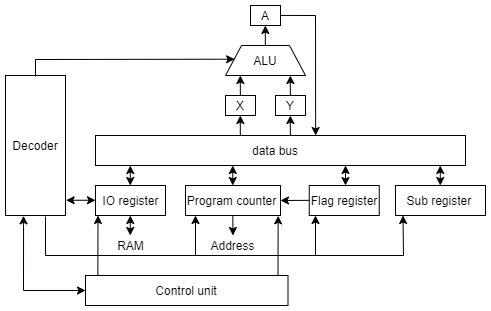

The diagram above was exported from draw.io. Its source (the exported page's mxGraphModel, read from the mxfile embedded in the PNG):
<mxGraphModel dx="474" dy="280" grid="1" gridSize="10" guides="1" tooltips="1" connect="1" arrows="1" fold="1" page="1" pageScale="1" pageWidth="850" pageHeight="1100" math="0" shadow="0">
  <root>
    <mxCell id="0" />
    <mxCell id="1" parent="0" />
    <mxCell id="sTP3EiuJDVrUFe4zMskh-2" value="" style="rounded=0;whiteSpace=wrap;html=1;" parent="1" vertex="1">
      <mxGeometry x="100" y="350" width="370" height="30" as="geometry" />
    </mxCell>
    <mxCell id="sTP3EiuJDVrUFe4zMskh-3" value="" style="rounded=0;whiteSpace=wrap;html=1;" parent="1" vertex="1">
      <mxGeometry x="100" y="400" width="70" height="30" as="geometry" />
    </mxCell>
    <mxCell id="sTP3EiuJDVrUFe4zMskh-7" value="IO register" style="text;html=1;strokeColor=none;fillColor=none;align=center;verticalAlign=middle;whiteSpace=wrap;rounded=0;" parent="1" vertex="1">
      <mxGeometry x="102.5" y="405" width="65" height="20" as="geometry" />
    </mxCell>
    <mxCell id="sTP3EiuJDVrUFe4zMskh-9" value="" style="shape=trapezoid;perimeter=trapezoidPerimeter;whiteSpace=wrap;html=1;" parent="1" vertex="1">
      <mxGeometry x="230" y="260" width="80" height="30" as="geometry" />
    </mxCell>
    <mxCell id="sTP3EiuJDVrUFe4zMskh-10" value="" style="rounded=0;whiteSpace=wrap;html=1;" parent="1" vertex="1">
      <mxGeometry x="230" y="310" width="30" height="20" as="geometry" />
    </mxCell>
    <mxCell id="sTP3EiuJDVrUFe4zMskh-11" value="" style="rounded=0;whiteSpace=wrap;html=1;" parent="1" vertex="1">
      <mxGeometry x="280" y="310" width="30" height="20" as="geometry" />
    </mxCell>
    <mxCell id="sTP3EiuJDVrUFe4zMskh-12" value="X" style="text;html=1;strokeColor=none;fillColor=none;align=center;verticalAlign=middle;whiteSpace=wrap;rounded=0;" parent="1" vertex="1">
      <mxGeometry x="225" y="310" width="40" height="20" as="geometry" />
    </mxCell>
    <mxCell id="sTP3EiuJDVrUFe4zMskh-13" value="Y" style="text;html=1;strokeColor=none;fillColor=none;align=center;verticalAlign=middle;whiteSpace=wrap;rounded=0;" parent="1" vertex="1">
      <mxGeometry x="275" y="310" width="40" height="20" as="geometry" />
    </mxCell>
    <mxCell id="sTP3EiuJDVrUFe4zMskh-14" value="" style="endArrow=classic;html=1;" parent="1" edge="1">
      <mxGeometry width="50" height="50" relative="1" as="geometry">
        <mxPoint x="244.82999999999998" y="350" as="sourcePoint" />
        <mxPoint x="244.82999999999998" y="330" as="targetPoint" />
        <Array as="points">
          <mxPoint x="244.82999999999998" y="340" />
        </Array>
      </mxGeometry>
    </mxCell>
    <mxCell id="sTP3EiuJDVrUFe4zMskh-15" value="" style="endArrow=classic;html=1;" parent="1" edge="1">
      <mxGeometry width="50" height="50" relative="1" as="geometry">
        <mxPoint x="294.8599999999999" y="350" as="sourcePoint" />
        <mxPoint x="294.8599999999999" y="330" as="targetPoint" />
        <Array as="points">
          <mxPoint x="294.86" y="340" />
        </Array>
      </mxGeometry>
    </mxCell>
    <mxCell id="sTP3EiuJDVrUFe4zMskh-16" value="" style="endArrow=classic;html=1;" parent="1" edge="1">
      <mxGeometry width="50" height="50" relative="1" as="geometry">
        <mxPoint x="244.85999999999993" y="310" as="sourcePoint" />
        <mxPoint x="244.85999999999993" y="290" as="targetPoint" />
        <Array as="points">
          <mxPoint x="244.85999999999999" y="300" />
        </Array>
      </mxGeometry>
    </mxCell>
    <mxCell id="sTP3EiuJDVrUFe4zMskh-17" value="" style="endArrow=classic;html=1;" parent="1" edge="1">
      <mxGeometry width="50" height="50" relative="1" as="geometry">
        <mxPoint x="294.8599999999999" y="310" as="sourcePoint" />
        <mxPoint x="294.8599999999999" y="290" as="targetPoint" />
        <Array as="points">
          <mxPoint x="294.86" y="300" />
        </Array>
      </mxGeometry>
    </mxCell>
    <mxCell id="sTP3EiuJDVrUFe4zMskh-18" value="ALU" style="text;html=1;strokeColor=none;fillColor=none;align=center;verticalAlign=middle;whiteSpace=wrap;rounded=0;" parent="1" vertex="1">
      <mxGeometry x="250" y="265" width="40" height="20" as="geometry" />
    </mxCell>
    <mxCell id="sTP3EiuJDVrUFe4zMskh-21" value="" style="rounded=0;whiteSpace=wrap;html=1;" parent="1" vertex="1">
      <mxGeometry x="255" y="220" width="30" height="20" as="geometry" />
    </mxCell>
    <mxCell id="sTP3EiuJDVrUFe4zMskh-22" value="A" style="text;html=1;strokeColor=none;fillColor=none;align=center;verticalAlign=middle;whiteSpace=wrap;rounded=0;" parent="1" vertex="1">
      <mxGeometry x="250" y="220" width="40" height="20" as="geometry" />
    </mxCell>
    <mxCell id="sTP3EiuJDVrUFe4zMskh-23" value="" style="endArrow=classic;html=1;" parent="1" edge="1">
      <mxGeometry width="50" height="50" relative="1" as="geometry">
        <mxPoint x="269.8599999999999" y="260" as="sourcePoint" />
        <mxPoint x="269.8599999999999" y="240" as="targetPoint" />
        <Array as="points">
          <mxPoint x="269.86" y="250" />
        </Array>
      </mxGeometry>
    </mxCell>
    <mxCell id="sTP3EiuJDVrUFe4zMskh-25" value="" style="rounded=0;whiteSpace=wrap;html=1;" parent="1" vertex="1">
      <mxGeometry x="313.75" y="400" width="70" height="30" as="geometry" />
    </mxCell>
    <mxCell id="sTP3EiuJDVrUFe4zMskh-26" value="Flag register" style="text;html=1;strokeColor=none;fillColor=none;align=center;verticalAlign=middle;whiteSpace=wrap;rounded=0;" parent="1" vertex="1">
      <mxGeometry x="310" y="405" width="77.5" height="20" as="geometry" />
    </mxCell>
    <mxCell id="sTP3EiuJDVrUFe4zMskh-30" value="" style="endArrow=none;html=1;" parent="1" edge="1">
      <mxGeometry width="50" height="50" relative="1" as="geometry">
        <mxPoint x="285" y="229.92" as="sourcePoint" />
        <mxPoint x="320" y="230" as="targetPoint" />
        <Array as="points">
          <mxPoint x="285" y="229.92" />
        </Array>
      </mxGeometry>
    </mxCell>
    <mxCell id="sTP3EiuJDVrUFe4zMskh-31" value="data bus" style="text;html=1;strokeColor=none;fillColor=none;align=center;verticalAlign=middle;whiteSpace=wrap;rounded=0;" parent="1" vertex="1">
      <mxGeometry x="255" y="355" width="50" height="20" as="geometry" />
    </mxCell>
    <mxCell id="sTP3EiuJDVrUFe4zMskh-32" value="" style="endArrow=classic;html=1;entryX=0.595;entryY=0;entryDx=0;entryDy=0;entryPerimeter=0;" parent="1" target="sTP3EiuJDVrUFe4zMskh-2" edge="1">
      <mxGeometry width="50" height="50" relative="1" as="geometry">
        <mxPoint x="320" y="230" as="sourcePoint" />
        <mxPoint x="430" y="190" as="targetPoint" />
      </mxGeometry>
    </mxCell>
    <mxCell id="sTP3EiuJDVrUFe4zMskh-33" value="" style="rounded=0;whiteSpace=wrap;html=1;" parent="1" vertex="1">
      <mxGeometry x="400" y="400" width="90" height="30" as="geometry" />
    </mxCell>
    <mxCell id="sTP3EiuJDVrUFe4zMskh-34" value="Sub register&amp;nbsp;" style="text;html=1;strokeColor=none;fillColor=none;align=center;verticalAlign=middle;whiteSpace=wrap;rounded=0;" parent="1" vertex="1">
      <mxGeometry x="407.5" y="405" width="75" height="20" as="geometry" />
    </mxCell>
    <mxCell id="sTP3EiuJDVrUFe4zMskh-37" value="" style="rounded=0;whiteSpace=wrap;html=1;" parent="1" vertex="1">
      <mxGeometry x="190" y="400" width="95" height="30" as="geometry" />
    </mxCell>
    <mxCell id="sTP3EiuJDVrUFe4zMskh-40" value="Program counter" style="text;html=1;strokeColor=none;fillColor=none;align=center;verticalAlign=middle;whiteSpace=wrap;rounded=0;" parent="1" vertex="1">
      <mxGeometry x="190" y="405" width="92.5" height="20" as="geometry" />
    </mxCell>
    <mxCell id="sTP3EiuJDVrUFe4zMskh-44" value="RAM" style="text;html=1;strokeColor=none;fillColor=none;align=center;verticalAlign=middle;whiteSpace=wrap;rounded=0;" parent="1" vertex="1">
      <mxGeometry x="112.5" y="450" width="45" height="20" as="geometry" />
    </mxCell>
    <mxCell id="sTP3EiuJDVrUFe4zMskh-45" value="" style="endArrow=classic;html=1;entryX=1;entryY=0.5;entryDx=0;entryDy=0;" parent="1" target="sTP3EiuJDVrUFe4zMskh-37" edge="1">
      <mxGeometry width="50" height="50" relative="1" as="geometry">
        <mxPoint x="313.75" y="414.83" as="sourcePoint" />
        <mxPoint x="296.75" y="414.83" as="targetPoint" />
      </mxGeometry>
    </mxCell>
    <mxCell id="sTP3EiuJDVrUFe4zMskh-46" value="" style="endArrow=classic;html=1;" parent="1" target="sTP3EiuJDVrUFe4zMskh-48" edge="1">
      <mxGeometry width="50" height="50" relative="1" as="geometry">
        <mxPoint x="237.33" y="430" as="sourcePoint" />
        <mxPoint x="237" y="450" as="targetPoint" />
      </mxGeometry>
    </mxCell>
    <mxCell id="sTP3EiuJDVrUFe4zMskh-48" value="Address" style="text;html=1;strokeColor=none;fillColor=none;align=center;verticalAlign=middle;whiteSpace=wrap;rounded=0;" parent="1" vertex="1">
      <mxGeometry x="215" y="450" width="45" height="20" as="geometry" />
    </mxCell>
    <mxCell id="sTP3EiuJDVrUFe4zMskh-49" value="&lt;br&gt;&lt;br&gt;&lt;br&gt;" style="rounded=0;whiteSpace=wrap;html=1;" parent="1" vertex="1">
      <mxGeometry x="10" y="290" width="60" height="140" as="geometry" />
    </mxCell>
    <mxCell id="sTP3EiuJDVrUFe4zMskh-50" value="Decoder" style="text;html=1;strokeColor=none;fillColor=none;align=center;verticalAlign=middle;whiteSpace=wrap;rounded=0;" parent="1" vertex="1">
      <mxGeometry x="20" y="350" width="40" height="20" as="geometry" />
    </mxCell>
    <mxCell id="sTP3EiuJDVrUFe4zMskh-54" value="" style="endArrow=none;html=1;endSize=65;comic=0;shadow=0;" parent="1" edge="1">
      <mxGeometry width="50" height="50" relative="1" as="geometry">
        <mxPoint x="40" y="291" as="sourcePoint" />
        <mxPoint x="40" y="273.5" as="targetPoint" />
      </mxGeometry>
    </mxCell>
    <mxCell id="sTP3EiuJDVrUFe4zMskh-56" value="" style="endArrow=classic;html=1;entryX=0.114;entryY=0.457;entryDx=0;entryDy=0;entryPerimeter=0;comic=0;" parent="1" target="sTP3EiuJDVrUFe4zMskh-9" edge="1">
      <mxGeometry width="50" height="50" relative="1" as="geometry">
        <mxPoint x="40" y="274" as="sourcePoint" />
        <mxPoint x="180" y="250" as="targetPoint" />
      </mxGeometry>
    </mxCell>
    <mxCell id="sTP3EiuJDVrUFe4zMskh-61" value="" style="endArrow=classic;html=1;shadow=0;" parent="1" edge="1">
      <mxGeometry width="50" height="50" relative="1" as="geometry">
        <mxPoint x="200" y="470" as="sourcePoint" />
        <mxPoint x="200" y="430" as="targetPoint" />
      </mxGeometry>
    </mxCell>
    <mxCell id="sTP3EiuJDVrUFe4zMskh-62" value="" style="endArrow=classic;html=1;shadow=0;" parent="1" edge="1">
      <mxGeometry width="50" height="50" relative="1" as="geometry">
        <mxPoint x="320" y="470" as="sourcePoint" />
        <mxPoint x="320" y="430" as="targetPoint" />
      </mxGeometry>
    </mxCell>
    <mxCell id="sTP3EiuJDVrUFe4zMskh-63" value="" style="endArrow=classic;html=1;shadow=0;" parent="1" edge="1">
      <mxGeometry width="50" height="50" relative="1" as="geometry">
        <mxPoint x="408" y="470" as="sourcePoint" />
        <mxPoint x="407.5" y="430" as="targetPoint" />
      </mxGeometry>
    </mxCell>
    <mxCell id="sTP3EiuJDVrUFe4zMskh-64" value="" style="endArrow=none;html=1;shadow=0;" parent="1" edge="1">
      <mxGeometry width="50" height="50" relative="1" as="geometry">
        <mxPoint x="408" y="470" as="sourcePoint" />
        <mxPoint x="50" y="470" as="targetPoint" />
      </mxGeometry>
    </mxCell>
    <mxCell id="sTP3EiuJDVrUFe4zMskh-65" value="" style="endArrow=none;html=1;shadow=0;" parent="1" edge="1">
      <mxGeometry width="50" height="50" relative="1" as="geometry">
        <mxPoint x="50" y="470" as="sourcePoint" />
        <mxPoint x="50" y="431" as="targetPoint" />
      </mxGeometry>
    </mxCell>
    <mxCell id="sTP3EiuJDVrUFe4zMskh-66" value="" style="rounded=0;whiteSpace=wrap;html=1;" parent="1" vertex="1">
      <mxGeometry x="90" y="490" width="202.5" height="30" as="geometry" />
    </mxCell>
    <mxCell id="sTP3EiuJDVrUFe4zMskh-67" value="Control unit" style="text;html=1;strokeColor=none;fillColor=none;align=center;verticalAlign=middle;whiteSpace=wrap;rounded=0;" parent="1" vertex="1">
      <mxGeometry x="156.25" y="495" width="70" height="20" as="geometry" />
    </mxCell>
    <mxCell id="sTP3EiuJDVrUFe4zMskh-68" value="" style="endArrow=classic;html=1;shadow=0;exitX=0.061;exitY=-0.011;exitDx=0;exitDy=0;exitPerimeter=0;" parent="1" source="sTP3EiuJDVrUFe4zMskh-66" edge="1">
      <mxGeometry width="50" height="50" relative="1" as="geometry">
        <mxPoint x="102.5" y="470" as="sourcePoint" />
        <mxPoint x="102.5" y="430" as="targetPoint" />
      </mxGeometry>
    </mxCell>
    <mxCell id="sTP3EiuJDVrUFe4zMskh-69" value="" style="endArrow=classic;html=1;shadow=0;exitX=0.061;exitY=-0.011;exitDx=0;exitDy=0;exitPerimeter=0;" parent="1" edge="1">
      <mxGeometry width="50" height="50" relative="1" as="geometry">
        <mxPoint x="282.50249999999994" y="490.00000000000006" as="sourcePoint" />
        <mxPoint x="282.65" y="430.33" as="targetPoint" />
      </mxGeometry>
    </mxCell>
    <mxCell id="vpdonPWAEf0pBDoMhLHE-2" value="" style="endArrow=classic;html=1;entryX=0;entryY=0.5;entryDx=0;entryDy=0;" parent="1" target="sTP3EiuJDVrUFe4zMskh-66" edge="1">
      <mxGeometry width="50" height="50" relative="1" as="geometry">
        <mxPoint x="28" y="505" as="sourcePoint" />
        <mxPoint x="90" y="490" as="targetPoint" />
      </mxGeometry>
    </mxCell>
    <mxCell id="QxC8LG3pu4at3JTOvMuq-1" value="" style="endArrow=classic;startArrow=classic;html=1;" edge="1" parent="1">
      <mxGeometry width="50" height="50" relative="1" as="geometry">
        <mxPoint x="134.76" y="400" as="sourcePoint" />
        <mxPoint x="134.76" y="380" as="targetPoint" />
      </mxGeometry>
    </mxCell>
    <mxCell id="QxC8LG3pu4at3JTOvMuq-2" value="" style="endArrow=classic;startArrow=classic;html=1;" edge="1" parent="1">
      <mxGeometry width="50" height="50" relative="1" as="geometry">
        <mxPoint x="237.26" y="400" as="sourcePoint" />
        <mxPoint x="237.26" y="380" as="targetPoint" />
      </mxGeometry>
    </mxCell>
    <mxCell id="QxC8LG3pu4at3JTOvMuq-3" value="" style="endArrow=classic;startArrow=classic;html=1;" edge="1" parent="1">
      <mxGeometry width="50" height="50" relative="1" as="geometry">
        <mxPoint x="350" y="400" as="sourcePoint" />
        <mxPoint x="350" y="380" as="targetPoint" />
      </mxGeometry>
    </mxCell>
    <mxCell id="QxC8LG3pu4at3JTOvMuq-4" value="" style="endArrow=classic;startArrow=classic;html=1;" edge="1" parent="1">
      <mxGeometry width="50" height="50" relative="1" as="geometry">
        <mxPoint x="444.76" y="400" as="sourcePoint" />
        <mxPoint x="444.76" y="380" as="targetPoint" />
      </mxGeometry>
    </mxCell>
    <mxCell id="QxC8LG3pu4at3JTOvMuq-5" value="" style="endArrow=classic;startArrow=classic;html=1;" edge="1" parent="1">
      <mxGeometry width="50" height="50" relative="1" as="geometry">
        <mxPoint x="134.76" y="450" as="sourcePoint" />
        <mxPoint x="134.76" y="430" as="targetPoint" />
      </mxGeometry>
    </mxCell>
    <mxCell id="QxC8LG3pu4at3JTOvMuq-6" value="" style="endArrow=classic;startArrow=classic;html=1;exitX=1.01;exitY=0.891;exitDx=0;exitDy=0;exitPerimeter=0;" edge="1" parent="1" source="sTP3EiuJDVrUFe4zMskh-49">
      <mxGeometry width="50" height="50" relative="1" as="geometry">
        <mxPoint x="79.99999999999999" y="414.76" as="sourcePoint" />
        <mxPoint x="100" y="414.76" as="targetPoint" />
      </mxGeometry>
    </mxCell>
    <mxCell id="QxC8LG3pu4at3JTOvMuq-7" value="" style="endArrow=classic;html=1;entryX=0.301;entryY=1.002;entryDx=0;entryDy=0;entryPerimeter=0;" edge="1" parent="1" target="sTP3EiuJDVrUFe4zMskh-49">
      <mxGeometry width="50" height="50" relative="1" as="geometry">
        <mxPoint x="28" y="505" as="sourcePoint" />
        <mxPoint x="80" y="530" as="targetPoint" />
      </mxGeometry>
    </mxCell>
  </root>
</mxGraphModel>